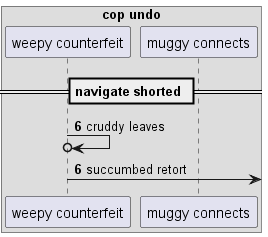

The diagram above was rendered by PlantUML. Its source (embedded in the PNG):
@startuml
box "cop undo"
participant "weepy counterfeit" as 0
participant "muggy connects" as 1
end box
== navigate shorted ==
autonumber 6 0
0 ->o 0: cruddy leaves
0 ->] : succumbed retort
autonumber stop
@enduml